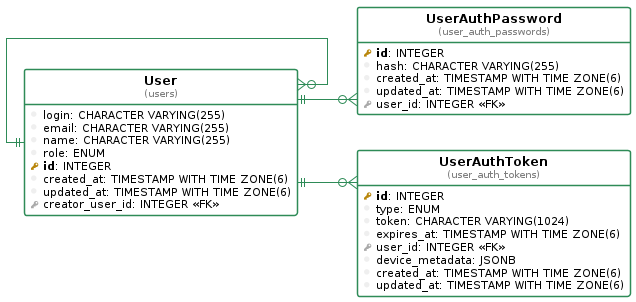

The diagram above was rendered by PlantUML. Its source (embedded in the PNG):
@startuml
!define table(ename, dbname) entity "<b>ename</b>\n<font size=10 color=gray>(dbname)</font>"

!define pkey(x) {field} <b><color:DarkGoldenRod><&key></color> x</b>
!define fkey(x) {field} <color:#AAAAAA><&key></color> x
!define column(x) {field} <color:#EFEFEF><&media-record></color> x

hide stereotypes
hide methods
hide circle

left to right direction

skinparam roundcorner 5
skinparam linetype ortho
skinparam shadowing false
skinparam handwritten false

skinparam class {
    BackgroundColor white
    ArrowColor seagreen
    BorderColor seagreen
}


table( UserAuthPassword, user_auth_passwords ) as user_auth_passwords {
  pkey( id ): INTEGER 
  column( hash ): CHARACTER VARYING(255) 
  column( created_at ): TIMESTAMP WITH TIME ZONE(6) 
  column( updated_at ): TIMESTAMP WITH TIME ZONE(6) 
  fkey( user_id ): INTEGER <<FK>>
}

table( UserAuthToken, user_auth_tokens ) as user_auth_tokens {
  pkey( id ): INTEGER 
  column( type ): ENUM 
  column( token ): CHARACTER VARYING(1024) 
  column( expires_at ): TIMESTAMP WITH TIME ZONE(6) 
  fkey( user_id ): INTEGER <<FK>>
  column( device_metadata ): JSONB 
  column( created_at ): TIMESTAMP WITH TIME ZONE(6) 
  column( updated_at ): TIMESTAMP WITH TIME ZONE(6) 
}

table( User, users ) as users {
  column( login ): CHARACTER VARYING(255) 
  column( email ): CHARACTER VARYING(255) 
  column( name ): CHARACTER VARYING(255) 
  column( role ): ENUM 
  pkey( id ): INTEGER 
  column( created_at ): TIMESTAMP WITH TIME ZONE(6) 
  column( updated_at ): TIMESTAMP WITH TIME ZONE(6) 
  fkey( creator_user_id ): INTEGER <<FK>>
}

users ||--o{ user_auth_passwords
users ||--o{ user_auth_tokens
users ||--o{ users
@enduml